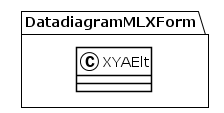

The diagram above was rendered by PlantUML. Its source (embedded in the PNG):
@startuml
!theme plain
package DatadiagramMLXForm {
class XYAElt {
}
}
@enduml